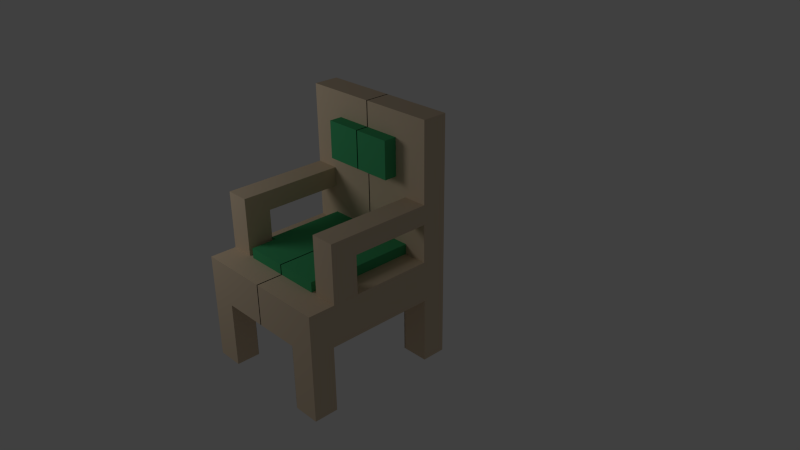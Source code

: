 # Source: chair03.blend  (saved by Blender 2.63.0; exported with 4.5.12 LTS)
import bpy
from mathutils import Matrix  # noqa: F401  (used for matrix-valued properties, if any)

bpy.ops.wm.read_factory_settings(use_empty=True)
scene = bpy.context.scene
scene.name = 'Scene'

# ---- collections
col_collection_1 = bpy.data.collections.new('Collection 1'); scene.collection.children.link(col_collection_1)

# ---- materials (node trees are filled in below, after node groups)
mat_cushion = bpy.data.materials.new('cushion')
mat_cushion.alpha_threshold = 0.0
mat_cushion.use_transparent_shadow = False
mat_cushion.diffuse_color = (0.0621, 0.4109, 0.1681, 1.0)
mat_cushion.roughness = 0.5
mat_cushion.specular_intensity = 0.06757
mat_cushion.line_color = (0.0, 0.0, 0.0, 1.0)
mat_chair = bpy.data.materials.new('chair')
mat_chair.alpha_threshold = 0.0
mat_chair.use_transparent_shadow = False
mat_chair.diffuse_color = (0.7105, 0.5705, 0.4083, 1.0)
mat_chair.roughness = 0.5
mat_chair.specular_intensity = 0.0
mat_chair.line_color = (0.0, 0.0, 0.0, 1.0)

# ---- material node trees

# ---- world
world_world = bpy.data.worlds.new('World'); scene.world = world_world
world_world.color = (0.05088, 0.05088, 0.05088)
world_world.use_sun_shadow = False
world_world.sun_shadow_jitter_overblur = 0.0
world_world.cycles.sampling_method = 'MANUAL'
world_world.cycles.sample_map_resolution = 256

# ---- cameras
cam_camera = bpy.data.cameras.new('Camera')
cam_camera.clip_end = 100.0
cam_camera.lens = 35.0
cam_camera.sensor_width = 32.0
cam_camera.sensor_height = 18.0
cam_camera.ortho_scale = 7.314
cam_camera.dof.focus_distance = 0.0
cam_camera.dof.aperture_fstop = 128.0

# ---- lights
light_lamp = bpy.data.lights.new('Lamp', 'POINT')
light_lamp.transmission_factor = 0.0
light_lamp.cutoff_distance = 30.0
light_lamp.energy = 100.0
light_lamp.shadow_buffer_clip_start = 1.001
light_lamp.shadow_soft_size = 1.0
light_lamp.shadow_maximum_resolution = 0.006
light_lamp.use_absolute_resolution = True
light_lamp.cycles.use_multiple_importance_sampling = False

# ---- meshes
me_cube = bpy.data.meshes.new('Cube')
me_cube.from_pydata([(1.968, 1.0, -1.0), (1.968, -6.161, -1.0), (-0.03223, -6.161, -1.0), (-0.03223, 1.0, -1.0), (1.968, 1.0, 1.0), (1.968, -6.161, 1.0), (-0.03223, -6.161, 1.0), (-0.03223, 1.0, 1.0), (3.855, 1.0, -1.0), (3.855, -6.161, -1.0), (3.855, 1.0, 1.0), (3.855, -6.161, 1.0), (1.968, -0.7903, -1.0), (1.968, -2.581, -1.0), (1.968, -4.371, -1.0), (1.468, 1.0, -1.0), (0.9678, 1.0, -1.0), (0.4678, 1.0, -1.0), (1.468, -6.161, -1.0), (0.9678, -6.161, -1.0), (0.4678, -6.161, -1.0), (-0.03223, -4.371, -1.0), (-0.03223, -2.581, -1.0), (-0.03223, -0.7903, -1.0), (3.855, -0.1127, -1.0), (3.855, -2.581, -1.0), (3.855, -5.069, -1.0), (3.383, -6.161, -1.0), (2.911, -6.161, -1.0), (2.44, -6.161, -1.0), (2.44, 1.0, -1.0), (2.911, 1.0, -1.0), (3.383, 1.0, -1.0), (1.468, -0.7903, -1.0), (0.9678, -0.7903, -1.0), (0.4678, -0.7903, -1.0), (1.468, -2.581, -1.0), (0.9678, -2.581, -1.0), (0.4678, -2.581, -1.0), (1.468, -4.371, -1.0), (0.9678, -4.371, -1.0), (0.4678, -4.371, -1.0), (3.383, -0.1127, -1.0), (2.911, -0.1127, -1.0), (2.44, -0.1127, -1.0), (3.383, -2.581, -1.0), (2.911, -2.581, -1.0), (2.44, -2.581, -1.0), (3.383, -5.069, -1.0), (2.911, -5.069, -1.0), (2.44, -5.069, -1.0), (3.855, 1.0, -4.218), (3.855, -6.161, -4.218), (3.855, -0.1127, -4.218), (3.855, -5.069, -4.218), (3.383, -6.161, -4.218), (2.911, -6.161, -4.218), (2.44, -6.161, -4.218), (2.44, 1.0, -4.218), (2.911, 1.0, -4.218), (3.383, 1.0, -4.218), (3.383, -0.1127, -4.218), (2.911, -0.1127, -4.218), (2.44, -0.1127, -4.218), (3.383, -5.069, -4.218), (2.911, -5.069, -4.218), (2.44, -5.069, -4.218), (2.435, -6.161, -1.0), (2.435, -5.079, -1.0), (2.435, -6.161, -4.218), (2.435, -5.079, -4.218), (2.416, 1.0, -1.0), (2.416, -0.1387, -1.0), (2.416, 1.0, -4.218), (2.416, -0.1387, -4.218), (1.968, -0.1492, 1.0), (1.301, 1.0, 1.0), (0.6344, 1.0, 1.0), (1.301, -6.161, 1.0), (0.6344, -6.161, 1.0), (-0.03223, -3.774, 1.0), (-0.03223, -0.1492, 1.0), (3.855, -0.1492, 1.0), (3.855, -3.774, 1.0), (2.597, -6.161, 1.0), (3.226, -6.161, 1.0), (3.226, 1.0, 1.0), (2.597, 1.0, 1.0), (1.301, -0.1492, 1.0), (0.6344, -0.1492, 1.0), (2.597, -0.1492, 1.0), (3.226, -0.1492, 1.0), (2.597, -3.774, 1.0), (3.226, -3.774, 1.0), (1.968, 1.0, 2.861), (-0.03223, 1.0, 2.861), (3.855, 1.0, 2.861), (1.968, -0.1492, 2.861), (1.301, 1.0, 2.861), (0.6344, 1.0, 2.861), (-0.03223, -0.1492, 2.861), (3.855, -0.1492, 2.861), (3.226, 1.0, 2.861), (2.597, 1.0, 2.861), (1.301, -0.1492, 2.861), (0.6344, -0.1492, 2.861), (2.597, -0.1492, 2.861), (3.226, -0.1492, 2.861), (1.968, 1.0, 4.625), (-0.03223, 1.0, 4.625), (3.855, 1.0, 4.625), (1.968, -0.1492, 4.625), (1.301, 1.0, 4.625), (0.6344, 1.0, 4.625), (-0.03223, -0.1492, 4.625), (3.855, -0.1492, 3.808), (3.226, 1.0, 4.625), (2.597, 1.0, 4.625), (1.301, -0.1492, 4.625), (0.6344, -0.1492, 4.625), (2.597, -0.1492, 3.808), (3.226, -0.1492, 3.808), (1.968, 1.0, 6.454), (-0.03223, 1.0, 6.454), (3.855, 1.0, 6.454), (1.968, -0.1492, 6.454), (1.301, 1.0, 6.454), (0.6344, 1.0, 6.454), (-0.03223, -0.1492, 6.454), (3.855, -0.1492, 6.454), (3.226, 1.0, 6.454), (2.597, 1.0, 6.454), (1.301, -0.1492, 6.454), (0.6344, -0.1492, 6.454), (2.597, -0.1492, 6.454), (3.226, -0.1492, 6.454), (3.855, -4.95, 2.861), (2.597, -4.95, 2.861), (3.226, -4.95, 2.861), (3.855, -4.95, 3.808), (2.597, -4.95, 3.808), (3.226, -4.95, 3.808), (3.436, -0.1492, 2.861), (3.645, -0.1492, 2.861), (3.016, -0.1492, 2.861), (2.807, -0.1492, 2.861), (2.597, -3.762, 2.861), (2.597, -2.575, 2.861), (3.436, -4.95, 2.861), (3.645, -4.95, 2.861), (3.016, -4.95, 2.861), (2.807, -4.95, 2.861), (3.226, -2.575, 2.861), (3.226, -3.762, 2.861), (3.855, -3.762, 2.861), (3.855, -2.575, 2.861), (3.016, -3.762, 2.861), (3.016, -2.575, 2.861), (2.807, -3.762, 2.861), (2.807, -2.575, 2.861), (3.436, -2.575, 2.861), (3.436, -3.762, 2.861), (3.645, -2.575, 2.861), (3.645, -3.762, 2.861), (3.855, -4.95, 1.001), (2.597, -4.95, 1.001), (3.226, -4.95, 1.001), (2.597, -3.762, 1.001), (3.436, -4.95, 1.001), (3.645, -4.95, 1.001), (3.016, -4.95, 1.001), (2.807, -4.95, 1.001), (3.226, -3.762, 1.001), (3.855, -3.762, 1.001), (3.016, -3.762, 1.001), (2.807, -3.762, 1.001), (3.436, -3.762, 1.001), (3.645, -3.762, 1.001), (1.968, 1.0, 7.671), (-0.03223, 1.0, 7.671), (3.855, 1.0, 7.671), (1.968, -0.1492, 7.671), (1.301, 1.0, 7.671), (0.6344, 1.0, 7.671), (-0.03223, -0.1492, 7.671), (3.855, -0.1492, 7.671), (3.226, 1.0, 7.671), (2.597, 1.0, 7.671), (1.301, -0.1492, 7.671), (0.6344, -0.1492, 7.671), (2.597, -0.1492, 7.671), (3.226, -0.1492, 7.671), (2.416, 0.7564, -1.0), (2.416, -0.1387, -2.609), (2.416, 1.0, -2.609), (2.416, 0.7564, -4.218), (2.416, 0.7564, -2.609), (2.435, -5.974, -1.0), (2.435, -5.079, -2.609), (2.435, -6.161, -2.609), (2.435, -5.974, -4.218), (2.435, -5.974, -2.609), (1.968, -0.7447, 4.625), (-0.03223, -0.7447, 4.625), (1.301, -0.7447, 4.625), (0.6344, -0.7447, 4.625), (1.968, -0.7447, 6.454), (-0.03223, -0.7447, 6.454), (1.301, -0.7447, 6.454), (0.6344, -0.7447, 6.454), (1.968, -4.968, 1.0), (0.3011, -6.161, 1.0), (1.634, -6.161, 1.0), (0.9678, -6.161, 1.0), (-0.03223, -4.968, 1.0), (2.282, -6.161, 1.0), (1.301, -4.968, 1.0), (0.6344, -4.968, 1.0), (2.282, -3.774, 1.0), (2.597, -4.968, 1.0), (0.3011, -4.968, 1.0), (1.634, -4.968, 1.0), (0.9678, -4.968, 1.0), (2.282, -4.968, 1.0), (1.968, -0.1492, 1.494), (1.968, -3.774, 1.494), (-0.03223, -3.774, 1.494), (-0.03223, -0.1492, 1.494), (1.301, -0.1492, 1.494), (1.301, -3.774, 1.494), (0.6344, -0.1492, 1.494), (0.6344, -3.774, 1.494), (2.597, -0.1492, 1.494), (2.597, -3.774, 1.494), (1.968, -4.968, 1.494), (-0.03223, -4.968, 1.494), (1.301, -4.968, 1.494), (0.6344, -4.968, 1.494), (1.634, -3.774, 1.494), (0.9678, -3.774, 1.494), (0.3011, -3.774, 1.494), (2.282, -3.774, 1.494), (0.3011, -4.968, 1.494), (1.634, -4.968, 1.494), (0.9678, -4.968, 1.494), (2.282, -4.968, 1.494)], [], [(220, 214, 6, 211), (93, 85, 11, 83), (1, 5, 212, 78, 213, 79, 211, 6, 2, 20, 19, 18), (2, 6, 214, 80, 81, 7, 3, 23, 22, 21), (4, 0, 15, 16, 17, 3, 7, 77, 76), (8, 10, 82, 83, 11, 9, 26, 25, 24), (26, 9, 52, 54), (0, 4, 87, 86, 10, 8, 32, 31, 30), (9, 11, 85, 84, 215, 5, 1, 29, 28, 27), (35, 38, 22, 23), (38, 41, 21, 22), (48, 26, 54, 64), (63, 62, 43, 44), (12, 13, 36, 33), (33, 36, 37, 34), (34, 37, 38, 35), (13, 14, 39, 36), (36, 39, 40, 37), (37, 40, 41, 38), (44, 47, 13, 12), (47, 50, 14, 13), (55, 52, 9, 27), (53, 51, 8, 24), (24, 25, 45, 42), (42, 45, 46, 43), (43, 46, 47, 44), (25, 26, 48, 45), (45, 48, 49, 46), (46, 49, 50, 47), (51, 53, 61, 60), (60, 61, 62, 59), (59, 62, 63, 58), (54, 52, 55, 64), (64, 55, 56, 65), (65, 56, 57, 66), (56, 55, 27, 28), (59, 58, 30, 31), (61, 53, 24, 42), (49, 48, 64, 65), (32, 8, 51, 60), (57, 56, 28, 29), (60, 59, 31, 32), (62, 61, 42, 43), (50, 49, 65, 66), (201, 199, 67, 197), (68, 197, 67, 2, 21), (196, 194, 73, 195), (23, 3, 71, 192, 72), (221, 216, 78, 212), (222, 217, 79, 213), (89, 88, 104, 105), (235, 226, 80, 214), (106, 97, 75, 90), (228, 224, 75, 88), (91, 82, 101, 143, 142, 107), (221, 210, 234, 243), (87, 4, 94, 103), (91, 93, 83, 82), (88, 75, 97, 104), (100, 95, 7, 81), (217, 222, 244, 237), (90, 92, 93, 91), (223, 215, 84, 219), (92, 219, 84, 85, 93), (101, 115, 139, 136, 154, 155), (99, 95, 109, 113), (113, 112, 98, 99), (120, 111, 97, 106), (112, 108, 94, 98), (159, 147, 106, 145), (102, 96, 10, 86), (107, 144, 145, 106, 90, 91), (77, 7, 95, 99), (98, 94, 4, 76), (103, 102, 86, 87), (82, 10, 96, 101), (81, 89, 105, 100), (99, 98, 76, 77), (121, 115, 129, 135), (131, 130, 116, 117), (207, 209, 133, 128), (117, 108, 122, 131), (130, 124, 110, 116), (119, 118, 204, 205), (104, 97, 111, 118), (101, 96, 110, 115), (114, 109, 95, 100), (105, 104, 118, 119), (116, 110, 96, 102), (103, 94, 108, 117), (100, 105, 119, 114), (117, 116, 102, 103), (184, 179, 123, 128), (129, 124, 180, 185), (132, 125, 181, 188), (191, 190, 134, 135), (127, 123, 179, 183), (183, 182, 126, 127), (126, 122, 108, 112), (134, 125, 111, 120), (127, 126, 112, 113), (113, 109, 123, 127), (135, 134, 120, 121), (208, 206, 125, 132), (115, 110, 124, 129), (128, 123, 109, 114), (141, 140, 137, 151, 150, 138), (138, 148, 149, 136, 139, 141), (137, 140, 120, 106, 147, 146), (141, 139, 115, 121), (121, 120, 140, 141), (167, 165, 137, 146), (152, 157, 144, 107), (157, 159, 145, 144), (169, 164, 136, 149), (153, 156, 157, 152), (171, 170, 150, 151), (156, 158, 159, 157), (177, 176, 161, 163), (158, 146, 147, 159), (146, 158, 175, 167), (170, 166, 138, 150), (107, 142, 160, 152), (152, 160, 161, 153), (142, 143, 162, 160), (160, 162, 163, 161), (143, 101, 155, 162), (162, 155, 154, 163), (177, 173, 164, 169), (166, 170, 174, 172), (170, 171, 175, 174), (171, 165, 167, 175), (172, 176, 168, 166), (176, 177, 169, 168), (156, 153, 172, 174), (151, 137, 165, 171), (173, 177, 163, 154), (148, 138, 166, 168), (158, 156, 174, 175), (176, 172, 153, 161), (154, 136, 164, 173), (149, 148, 168, 169), (178, 182, 188, 181), (182, 183, 189, 188), (183, 179, 184, 189), (186, 191, 185, 180), (178, 181, 190, 187), (187, 190, 191, 186), (133, 132, 188, 189), (186, 180, 124, 130), (131, 122, 178, 187), (128, 133, 189, 184), (187, 186, 130, 131), (135, 129, 185, 191), (182, 178, 122, 126), (190, 181, 125, 134), (193, 196, 195, 74), (72, 192, 196, 193), (192, 71, 194, 196), (198, 201, 197, 68), (70, 200, 201, 198), (200, 69, 199, 201), (203, 205, 209, 207), (205, 204, 208, 209), (204, 202, 206, 208), (128, 114, 203, 207), (118, 111, 202, 204), (209, 208, 132, 133), (206, 202, 111, 125), (114, 119, 205, 203), (217, 220, 211, 79), (227, 230, 89, 81), (222, 216, 236, 244), (210, 221, 212, 5), (92, 90, 232, 233), (81, 80, 226, 227), (216, 222, 213, 78), (223, 218, 241, 245), (218, 92, 233, 241), (218, 223, 219, 92), (214, 220, 242, 235), (210, 5, 215, 223), (224, 228, 229, 238, 225), (228, 230, 231, 239, 229), (230, 227, 226, 240, 231), (224, 225, 241, 233, 232), (231, 240, 242, 237), (240, 226, 235, 242), (225, 238, 243, 234), (238, 229, 236, 243), (229, 239, 244, 236), (239, 231, 237, 244), (225, 234, 245, 241), (216, 221, 243, 236), (220, 217, 237, 242), (245, 234, 210, 223), (90, 75, 224, 232), (230, 228, 88, 89)])
me_cube.polygons.foreach_set('material_index', [1, 1, 1, 1, 1, 1, 1, 1, 1, 1, 1, 1, 1, 1, 1, 1, 1, 1, 1, 1, 1, 1, 1, 1, 1, 1, 1, 1, 1, 1, 1, 1, 1, 1, 1, 1, 1, 1, 1, 1, 1, 1, 1, 1, 1, 1, 1, 1, 1, 1, 1, 1, 1, 1, 1, 0, 1, 1, 1, 1, 0, 1, 1, 1, 1, 1, 1, 1, 1, 1, 1, 1, 1, 1, 1, 1, 1, 1, 1, 1, 0, 1, 1, 0, 1, 1, 1, 1, 1, 1, 1, 1, 1, 1, 1, 1, 1, 1, 1, 1, 1, 1, 1, 0, 1, 1, 1, 1, 1, 1, 1, 1, 1, 1, 1, 1, 1, 1, 1, 1, 1, 1, 1, 1, 1, 1, 1, 1, 1, 1, 1, 1, 1, 1, 1, 1, 1, 1, 1, 1, 1, 1, 1, 1, 1, 1, 1, 1, 1, 1, 1, 1, 1, 1, 1, 1, 1, 1, 1, 1, 1, 1, 0, 0, 0, 1, 0, 0, 0, 0, 1, 1, 0, 1, 0, 1, 1, 0, 0, 1, 0, 1, 0, 0, 0, 0, 0, 0, 0, 0, 0, 0, 0, 0, 0, 0, 1, 1])
me_cube.materials.append(mat_cushion)
me_cube.materials.append(mat_chair)
me_cube.use_remesh_preserve_volume = False
me_cube.use_remesh_preserve_attributes = False
me_cube.use_mirror_vertex_groups = False
me_cube.update()

# ---- objects
ob_cube = bpy.data.objects.new('Cube', me_cube)
ob_lamp = bpy.data.objects.new('Lamp', light_lamp)
ob_camera = bpy.data.objects.new('Camera', cam_camera)

# ---- transforms, parenting, visibility, modifiers, constraints
ob_cube.location = (0.0, 0.0, 0.0)
ob_cube.scale = (0.25, 0.29, 0.27)
ob_cube.lock_rotations_4d = False
ob_cube.empty_display_type = 'ARROWS'
ob_cube.lineart.crease_threshold = 0.0
_m = ob_cube.modifiers.new('Mirror', 'MIRROR')
ob_lamp.location = (-3.132, -3.963, 2.907)
ob_lamp.rotation_euler = (0.6503, 0.05522, 1.866)
ob_lamp.lock_rotations_4d = False
ob_lamp.empty_display_type = 'ARROWS'
ob_lamp.color = (0.0, 0.0, 0.0, 0.0)
ob_lamp.lineart.crease_threshold = 0.0
ob_camera.location = (7.481, -6.508, 5.344)
ob_camera.rotation_euler = (1.109, 0.01082, 0.8149)
ob_camera.lock_rotations_4d = False
ob_camera.empty_display_type = 'ARROWS'
ob_camera.color = (0.0, 0.0, 0.0, 0.0)
ob_camera.display_type = 'WIRE'
ob_camera.lineart.crease_threshold = 0.0

# ---- collection membership
col_collection_1.objects.link(ob_cube)
col_collection_1.objects.link(ob_lamp)
col_collection_1.objects.link(ob_camera)

# ---- scene / render settings (as saved in the file)
scene.camera = ob_camera
scene.frame_start = 1; scene.frame_end = 250; scene.frame_set(0)
scene.render.engine = 'BLENDER_EEVEE_NEXT'
scene.render.image_settings.color_mode = 'RGB'
scene.render.image_settings.compression = 90
scene.render.resolution_percentage = 50
scene.render.dither_intensity = 0.0
scene.render.bake_margin = 2
scene.render.bake_bias = 0.0
scene.cycles.use_denoising = False
scene.cycles.samples = 10
scene.cycles.sampling_pattern = 'TABULATED_SOBOL'
scene.cycles.light_sampling_threshold = 0.0
scene.cycles.use_adaptive_sampling = False
scene.cycles.use_light_tree = False
scene.cycles.blur_glossy = 0.0
scene.cycles.volume_bounces = 1
scene.cycles.pixel_filter_type = 'GAUSSIAN'
scene.cycles.sample_clamp_indirect = 0.0
scene.view_settings.view_transform = 'Standard'
bpy.context.view_layer.update()
